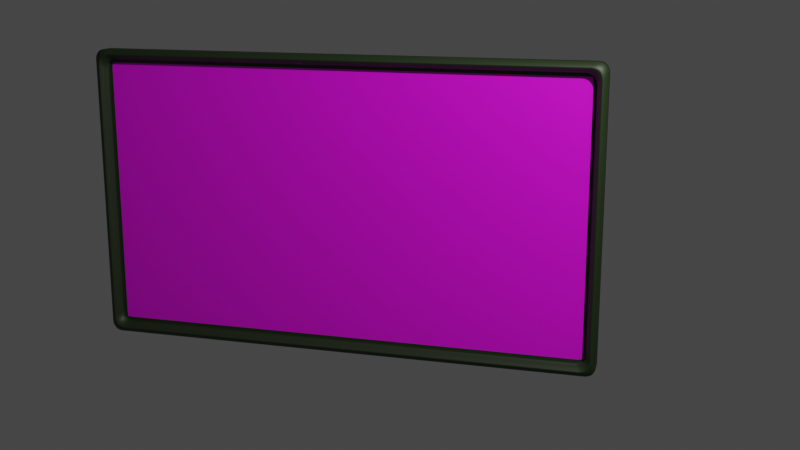 # Source: tableau5.blend  (saved by Blender 3.5.10; exported with 4.5.12 LTS)
import bpy
from mathutils import Matrix  # noqa: F401  (used for matrix-valued properties, if any)

bpy.ops.wm.read_factory_settings(use_empty=True)
scene = bpy.context.scene
scene.name = 'Scene'

# ---- collections
col_collection = bpy.data.collections.new('Collection'); scene.collection.children.link(col_collection)

# ---- images (referenced by path relative to the original .blend; pixels are not part of the script)
import os
ASSET_DIR = os.environ.get("B2B_ASSET_DIR", "")  # directory of the original .blend (textures are referenced by path, not embedded)
HERE = os.path.dirname(os.path.abspath(__file__))  # packed textures are extracted next to this script under _unpacked/

def load_image(name, relpath, width, height, colorspace="sRGB"):
    """Load a texture the original file referenced (path relative to the .blend, or extracted next to this script)."""
    p = next((c for c in (os.path.join(HERE, relpath), os.path.join(ASSET_DIR, relpath)) if relpath and os.path.exists(c)), "")
    if p:
        img = bpy.data.images.load(p, check_existing=True)
        img.name = name
    else:  # same state as the original file: an image datablock whose file is absent (Cycles renders it pink)
        img = bpy.data.images.new(name, width, height)
        img.source = "FILE"
        img.filepath = "//" + (relpath or name)
    img.colorspace_settings.name = colorspace
    return img
img_il_570xn_3332676901_9ryx_jpg = load_image('il_570xN.3332676901_9ryx.jpg', 'texture/il_570xN.3332676901_9ryx.jpg', 1024, 1024, 'sRGB')

# ---- materials (node trees are filled in below, after node groups)
mat_cadre2 = bpy.data.materials.new('cadre2')
mat_cadre2.use_transparent_shadow = False
mat_poulet = bpy.data.materials.new('poulet')
mat_poulet.use_transparent_shadow = False

# ---- node groups
ng_auto_smooth = bpy.data.node_groups.new('Auto Smooth', 'GeometryNodeTree')
_s = ng_auto_smooth.interface.new_socket(name='Geometry', in_out='OUTPUT', socket_type='NodeSocketGeometry')
_s = ng_auto_smooth.interface.new_socket(name='Geometry', in_out='INPUT', socket_type='NodeSocketGeometry')
_s = ng_auto_smooth.interface.new_socket(name='Angle', in_out='INPUT', socket_type='NodeSocketFloat')
_s.subtype = 'ANGLE'
_s.min_value = 0.0
_s.max_value = 3.142
ng_auto_smooth.is_modifier = True
_N = ng_auto_smooth.nodes; _L = ng_auto_smooth.links
n0 = _N.new('NodeGroupOutput'); n0.name = 'Group Output'; n0.location = (480, -100)
n1 = _N.new('NodeGroupInput'); n1.name = 'Group Input'; n1.location = (-420, -300)
n2 = _N.new('NodeGroupInput'); n2.name = 'Group Input.001'; n2.location = (-60, -100)
n3 = _N.new('GeometryNodeSetShadeSmooth'); n3.name = 'Set Shade Smooth'; n3.location = (120, -100)
n3.domain = 'EDGE'
n4 = _N.new('GeometryNodeSetShadeSmooth'); n4.name = 'Set Shade Smooth.001'; n4.location = (300, -100)
n5 = _N.new('GeometryNodeInputMeshEdgeAngle'); n5.name = 'Edge Angle'; n5.location = (-420, -220)
n6 = _N.new('GeometryNodeInputEdgeSmooth'); n6.name = 'Is Edge Smooth'; n6.location = (-60, -160)
n7 = _N.new('GeometryNodeInputShadeSmooth'); n7.name = 'Is Face Smooth'; n7.location = (-240, -340)
n8 = _N.new('FunctionNodeBooleanMath'); n8.name = 'Boolean Math'; n8.location = (-60, -220)
n9 = _N.new('FunctionNodeCompare'); n9.name = 'Compare'; n9.location = (-240, -180)
n9.operation = 'LESS_EQUAL'
_L.new(n5.outputs[0], n9.inputs[0])
_L.new(n4.outputs[0], n0.inputs[0])
_L.new(n1.outputs[1], n9.inputs[1])
_L.new(n9.outputs[0], n8.inputs[0])
_L.new(n7.outputs[0], n8.inputs[1])
_L.new(n2.outputs[0], n3.inputs[0])
_L.new(n6.outputs[0], n3.inputs[1])
_L.new(n3.outputs[0], n4.inputs[0])
_L.new(n8.outputs[0], n3.inputs[2])
n0.is_active_output = True

# ---- material node trees
mat_cadre2.use_nodes = True; mat_cadre2.node_tree.nodes.clear()
_N = mat_cadre2.node_tree.nodes; _L = mat_cadre2.node_tree.links
n0 = _N.new('ShaderNodeOutputMaterial'); n0.name = 'Material Output'; n0.location = (1064, 558)
n1 = _N.new('ShaderNodeBsdfPrincipled'); n1.name = 'Principled BSDF'; n1.location = (774, 558)
n1.distribution = 'GGX'
n1.subsurface_method = 'RANDOM_WALK_SKIN'
n1.inputs[0].default_value = (0.01849, 0.03511, 0.0106, 1.0)
n1.inputs[3].default_value = 1.45
n1.inputs[27].default_value = (0.0, 0.0, 0.0, 1.0)
n1.inputs[28].default_value = 1.0
_L.new(n1.outputs[0], n0.inputs[0])
n0.is_active_output = True
mat_poulet.use_nodes = True; mat_poulet.node_tree.nodes.clear()
_N = mat_poulet.node_tree.nodes; _L = mat_poulet.node_tree.links
n0 = _N.new('ShaderNodeBsdfPrincipled'); n0.name = 'Principled BSDF'; n0.location = (10, 300)
n0.distribution = 'GGX'
n0.subsurface_method = 'RANDOM_WALK_SKIN'
n0.inputs[3].default_value = 1.45
n0.inputs[27].default_value = (0.0, 0.0, 0.0, 1.0)
n0.inputs[28].default_value = 1.0
n1 = _N.new('ShaderNodeOutputMaterial'); n1.name = 'Material Output'; n1.location = (300, 300)
n2 = _N.new('ShaderNodeTexImage'); n2.name = 'Image Texture'; n2.location = (-299, 290)
n2.image = img_il_570xn_3332676901_9ryx_jpg
_L.new(n0.outputs[0], n1.inputs[0])
_L.new(n2.outputs[0], n0.inputs[0])
n1.is_active_output = True

# ---- world
world_world = bpy.data.worlds.new('World'); scene.world = world_world
world_world.use_nodes = True; world_world.node_tree.nodes.clear()
_N = world_world.node_tree.nodes; _L = world_world.node_tree.links
n0 = _N.new('ShaderNodeOutputWorld'); n0.name = 'World Output'; n0.location = (300, 300)
n1 = _N.new('ShaderNodeBackground'); n1.name = 'Background'; n1.location = (10, 300)
n1.inputs[0].default_value = (0.05088, 0.05088, 0.05088, 1.0)
_L.new(n1.outputs[0], n0.inputs[0])
n0.is_active_output = True
world_world.color = (0.05088, 0.05088, 0.05088)
world_world.use_sun_shadow = False
world_world.sun_shadow_jitter_overblur = 0.0

# ---- cameras
cam_camera = bpy.data.cameras.new('Camera')
cam_camera.clip_end = 100.0
cam_camera.ortho_scale = 7.314

# ---- lights
light_light = bpy.data.lights.new('Light', 'POINT')
light_light.transmission_factor = 0.0
light_light.energy = 1000.0
light_light.shadow_soft_size = 0.1
light_light.shadow_maximum_resolution = 0.006
light_light.use_absolute_resolution = True

# ---- meshes
me_cube_001 = bpy.data.meshes.new('Cube.001')
me_cube_001.from_pydata([(-2.869, -1.0, -0.9022), (-2.869, -1.0, 1.871), (-2.967, 1.0, -1.0), (-2.967, 1.0, 1.969), (2.024, -1.0, -0.9022), (2.024, -1.0, 1.871), (2.122, 1.0, -1.0), (2.122, 1.0, 1.969), (-2.967, -1.0, -1.0), (-2.967, -1.0, 1.969), (2.122, -1.0, 1.969), (2.122, -1.0, -1.0), (-2.869, 0.2026, -0.9022), (-2.869, 0.2026, 1.871), (2.024, 0.2026, 1.871), (2.024, 0.2026, -0.9022), (-2.918, -1.725, -0.9511), (-2.918, -1.725, 1.92), (2.073, -1.725, 1.92), (2.073, -1.725, -0.9511)], [], [(8, 9, 3, 2), (2, 3, 7, 6), (6, 7, 10, 11), (0, 4, 15, 12), (2, 6, 11, 8), (7, 3, 9, 10), (16, 17, 9, 8), (18, 19, 11, 10), (19, 16, 8, 11), (17, 18, 10, 9), (15, 14, 13, 12), (1, 0, 12, 13), (5, 1, 13, 14), (4, 5, 14, 15), (1, 5, 18, 17), (4, 0, 16, 19), (5, 4, 19, 18), (0, 1, 17, 16)])
me_cube_001.polygons.foreach_set('use_smooth', [True] * 18)
me_cube_001.polygons.foreach_set('material_index', [0, 0, 0, 0, 0, 0, 0, 0, 0, 0, 1, 0, 0, 0, 0, 0, 0, 0])
_uv = me_cube_001.uv_layers.new(name='UVMap')
_uv.uv.foreach_set('vector', [0.375, 0.0, 0.625, 0.0, 0.625, 0.25, 0.375, 0.25, 0.375, 0.25, 0.625, 0.25, 0.625, 0.5, 0.375, 0.5, 0.375, 0.5, 0.625, 0.5, 0.625, 0.75, 0.375, 0.75, 0.3832, 0.9878, 0.3832, 0.7622, 0.3832, 0.7622, 0.3832, 0.9878, 0.125, 0.5, 0.375, 0.5, 0.375, 0.75, 0.125, 0.75, 0.625, 0.5, 0.875, 0.5, 0.875, 0.75, 0.625, 0.75, 0.3791, 0.9939, 0.6209, 0.9939, 0.625, 1.0, 0.375, 1.0, 0.6209, 0.7561, 0.3791, 0.7561, 0.375, 0.75, 0.625, 0.75, 0.3791, 0.7561, 0.3791, 0.9939, 0.375, 1.0, 0.375, 0.75, 0.6209, 0.9939, 0.6209, 0.7561, 0.625, 0.75, 0.625, 1.0, 1.006, 0.007224, 1.006, 1.032, -0.005834, 1.032, -0.005833, 0.007224, 0.6168, 0.9878, 0.3832, 0.9878, 0.3832, 0.9878, 0.6168, 0.9878, 0.6168, 0.7622, 0.6168, 0.9878, 0.6168, 0.9878, 0.6168, 0.7622, 0.3832, 0.7622, 0.6168, 0.7622, 0.6168, 0.7622, 0.3832, 0.7622, 0.6168, 0.9878, 0.6168, 0.7622, 0.6209, 0.7561, 0.6209, 0.9939, 0.3832, 0.7622, 0.3832, 0.9878, 0.3791, 0.9939, 0.3791, 0.7561, 0.6168, 0.7622, 0.3832, 0.7622, 0.3791, 0.7561, 0.6209, 0.7561, 0.3832, 0.9878, 0.6168, 0.9878, 0.6209, 0.9939, 0.3791, 0.9939])
me_cube_001.materials.append(mat_cadre2)
me_cube_001.materials.append(mat_poulet)
me_cube_001.update()

# ---- objects
ob_light = bpy.data.objects.new('Light', light_light)
ob_camera = bpy.data.objects.new('Camera', cam_camera)
ob_cube = bpy.data.objects.new('Cube', me_cube_001)

# ---- transforms, parenting, visibility, modifiers, constraints
ob_light.location = (4.076, -3.554, 5.904)
ob_light.rotation_euler = (0.6503, 0.05522, 1.866)
ob_light.lock_rotations_4d = False
ob_light.empty_display_type = 'ARROWS'
ob_light.color = (0.0, 0.0, 0.0, 0.0)
ob_light.lineart.crease_threshold = 0.0
ob_camera.location = (3.002, -10.05, 3.966)
ob_camera.rotation_euler = (1.327, 9.45e-09, 0.2732)
ob_camera.lock_rotations_4d = False
ob_camera.empty_display_type = 'ARROWS'
ob_camera.color = (0.0, 0.0, 0.0, 0.0)
ob_camera.display_type = 'WIRE'
ob_camera.lineart.crease_threshold = 0.0
ob_cube.location = (0.0, 0.0, 1.024)
ob_cube.scale = (1.0, 0.05946, 1.0)
_m = ob_cube.modifiers.new('Bevel', 'BEVEL')
_m.segments = 5
_m = ob_cube.modifiers.new('Auto Smooth', 'NODES')
_m.node_group = ng_auto_smooth
_gi = [s.identifier for s in ng_auto_smooth.interface.items_tree if s.item_type == 'SOCKET' and s.in_out == 'INPUT']
_m[_gi[1]] = 0.5236  # Angle

# ---- collection membership
col_collection.objects.link(ob_light)
col_collection.objects.link(ob_camera)
col_collection.objects.link(ob_cube)

# ---- scene / render settings (as saved in the file)
scene.camera = ob_camera
scene.frame_start = 1; scene.frame_end = 250; scene.frame_set(1)
scene.render.engine = 'BLENDER_EEVEE_NEXT'
scene.cycles.sampling_pattern = 'TABULATED_SOBOL'
scene.view_settings.view_transform = 'Filmic'
bpy.context.view_layer.update()
